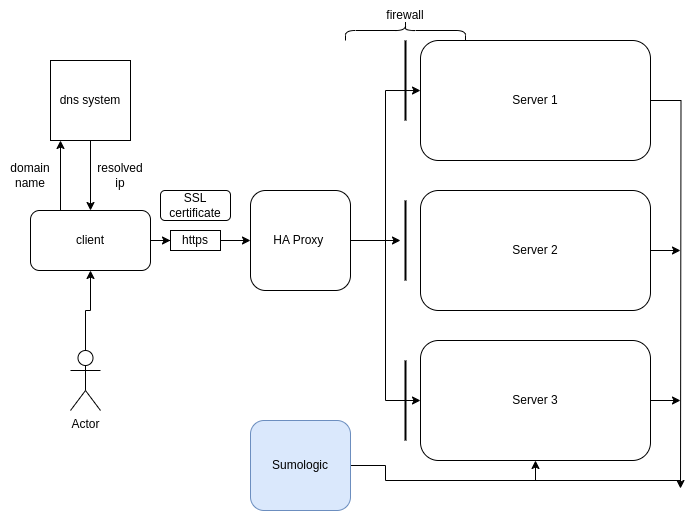

The diagram above was exported from draw.io. Its source (the exported page's mxGraphModel, read from the mxfile embedded in the PNG):
<mxGraphModel dx="878" dy="561" grid="1" gridSize="10" guides="1" tooltips="1" connect="1" arrows="1" fold="1" page="1" pageScale="1" pageWidth="850" pageHeight="1100" math="0" shadow="0">
  <root>
    <mxCell id="0" />
    <mxCell id="1" parent="0" />
    <mxCell id="YO2ftCRAHCne8_92ybJ8-1" value="" style="edgeStyle=orthogonalEdgeStyle;rounded=0;orthogonalLoop=1;jettySize=auto;html=1;" parent="1" source="YO2ftCRAHCne8_92ybJ8-2" target="YO2ftCRAHCne8_92ybJ8-4" edge="1">
      <mxGeometry relative="1" as="geometry" />
    </mxCell>
    <mxCell id="YO2ftCRAHCne8_92ybJ8-2" value="dns system" style="whiteSpace=wrap;html=1;aspect=fixed;" parent="1" vertex="1">
      <mxGeometry x="200" y="140" width="80" height="80" as="geometry" />
    </mxCell>
    <mxCell id="YO2ftCRAHCne8_92ybJ8-3" style="edgeStyle=orthogonalEdgeStyle;rounded=0;orthogonalLoop=1;jettySize=auto;html=1;exitX=0.25;exitY=0;exitDx=0;exitDy=0;entryX=0.125;entryY=1;entryDx=0;entryDy=0;entryPerimeter=0;" parent="1" source="YO2ftCRAHCne8_92ybJ8-4" target="YO2ftCRAHCne8_92ybJ8-2" edge="1">
      <mxGeometry relative="1" as="geometry" />
    </mxCell>
    <mxCell id="YO2ftCRAHCne8_92ybJ8-17" value="" style="edgeStyle=orthogonalEdgeStyle;rounded=0;orthogonalLoop=1;jettySize=auto;html=1;" parent="1" source="YO2ftCRAHCne8_92ybJ8-19" target="YO2ftCRAHCne8_92ybJ8-11" edge="1">
      <mxGeometry relative="1" as="geometry" />
    </mxCell>
    <mxCell id="YO2ftCRAHCne8_92ybJ8-4" value="client" style="rounded=1;whiteSpace=wrap;html=1;" parent="1" vertex="1">
      <mxGeometry x="180" y="290" width="120" height="60" as="geometry" />
    </mxCell>
    <mxCell id="YO2ftCRAHCne8_92ybJ8-5" value="resolved ip" style="text;strokeColor=none;align=center;fillColor=none;html=1;verticalAlign=middle;whiteSpace=wrap;rounded=0;" parent="1" vertex="1">
      <mxGeometry x="240" y="240" width="60" height="30" as="geometry" />
    </mxCell>
    <mxCell id="YO2ftCRAHCne8_92ybJ8-6" value="domain name" style="text;strokeColor=none;align=center;fillColor=none;html=1;verticalAlign=middle;whiteSpace=wrap;rounded=0;" parent="1" vertex="1">
      <mxGeometry x="150" y="240" width="60" height="30" as="geometry" />
    </mxCell>
    <mxCell id="YO2ftCRAHCne8_92ybJ8-7" value="" style="edgeStyle=orthogonalEdgeStyle;rounded=0;orthogonalLoop=1;jettySize=auto;html=1;" parent="1" source="YO2ftCRAHCne8_92ybJ8-8" target="YO2ftCRAHCne8_92ybJ8-4" edge="1">
      <mxGeometry relative="1" as="geometry" />
    </mxCell>
    <mxCell id="YO2ftCRAHCne8_92ybJ8-8" value="Actor" style="shape=umlActor;verticalLabelPosition=bottom;verticalAlign=top;html=1;outlineConnect=0;" parent="1" vertex="1">
      <mxGeometry x="220" y="430" width="30" height="60" as="geometry" />
    </mxCell>
    <mxCell id="YO2ftCRAHCne8_92ybJ8-10" value="SSL certificate" style="rounded=1;whiteSpace=wrap;html=1;" parent="1" vertex="1">
      <mxGeometry x="310" y="270" width="70" height="30" as="geometry" />
    </mxCell>
    <mxCell id="YO2ftCRAHCne8_92ybJ8-24" style="edgeStyle=orthogonalEdgeStyle;rounded=0;orthogonalLoop=1;jettySize=auto;html=1;exitX=1;exitY=0.5;exitDx=0;exitDy=0;" parent="1" source="YO2ftCRAHCne8_92ybJ8-11" target="YO2ftCRAHCne8_92ybJ8-14" edge="1">
      <mxGeometry relative="1" as="geometry" />
    </mxCell>
    <mxCell id="YO2ftCRAHCne8_92ybJ8-29" style="edgeStyle=orthogonalEdgeStyle;rounded=0;orthogonalLoop=1;jettySize=auto;html=1;entryX=0;entryY=0.417;entryDx=0;entryDy=0;entryPerimeter=0;" parent="1" source="YO2ftCRAHCne8_92ybJ8-11" target="YO2ftCRAHCne8_92ybJ8-21" edge="1">
      <mxGeometry relative="1" as="geometry" />
    </mxCell>
    <mxCell id="YO2ftCRAHCne8_92ybJ8-30" style="edgeStyle=orthogonalEdgeStyle;rounded=0;orthogonalLoop=1;jettySize=auto;html=1;exitX=1;exitY=0.5;exitDx=0;exitDy=0;entryX=0;entryY=0.5;entryDx=0;entryDy=0;" parent="1" source="YO2ftCRAHCne8_92ybJ8-11" target="YO2ftCRAHCne8_92ybJ8-23" edge="1">
      <mxGeometry relative="1" as="geometry" />
    </mxCell>
    <mxCell id="YO2ftCRAHCne8_92ybJ8-11" value="HA Proxy&amp;nbsp;" style="rounded=1;whiteSpace=wrap;html=1;" parent="1" vertex="1">
      <mxGeometry x="400" y="270" width="100" height="100" as="geometry" />
    </mxCell>
    <mxCell id="YO2ftCRAHCne8_92ybJ8-12" value="" style="line;strokeWidth=2;direction=south;html=1;" parent="1" vertex="1">
      <mxGeometry x="550" y="120" width="10" height="80" as="geometry" />
    </mxCell>
    <mxCell id="YO2ftCRAHCne8_92ybJ8-13" value="" style="line;strokeWidth=2;direction=south;html=1;" parent="1" vertex="1">
      <mxGeometry x="550" y="440" width="10" height="80" as="geometry" />
    </mxCell>
    <mxCell id="YO2ftCRAHCne8_92ybJ8-14" value="" style="line;strokeWidth=2;direction=south;html=1;" parent="1" vertex="1">
      <mxGeometry x="550" y="280" width="10" height="80" as="geometry" />
    </mxCell>
    <mxCell id="YO2ftCRAHCne8_92ybJ8-15" value="" style="shape=curlyBracket;whiteSpace=wrap;html=1;rounded=1;flipH=1;labelPosition=right;verticalLabelPosition=middle;align=left;verticalAlign=middle;direction=south;" parent="1" vertex="1">
      <mxGeometry x="495" y="100" width="120" height="20" as="geometry" />
    </mxCell>
    <mxCell id="YO2ftCRAHCne8_92ybJ8-16" value="firewall" style="text;strokeColor=none;align=center;fillColor=none;html=1;verticalAlign=middle;whiteSpace=wrap;rounded=0;" parent="1" vertex="1">
      <mxGeometry x="525" y="80" width="60" height="30" as="geometry" />
    </mxCell>
    <mxCell id="YO2ftCRAHCne8_92ybJ8-20" value="" style="edgeStyle=orthogonalEdgeStyle;rounded=0;orthogonalLoop=1;jettySize=auto;html=1;" parent="1" source="YO2ftCRAHCne8_92ybJ8-4" target="YO2ftCRAHCne8_92ybJ8-19" edge="1">
      <mxGeometry relative="1" as="geometry">
        <mxPoint x="300" y="320" as="sourcePoint" />
        <mxPoint x="400" y="320" as="targetPoint" />
      </mxGeometry>
    </mxCell>
    <mxCell id="YO2ftCRAHCne8_92ybJ8-19" value="https" style="rounded=0;whiteSpace=wrap;html=1;" parent="1" vertex="1">
      <mxGeometry x="320" y="310" width="50" height="20" as="geometry" />
    </mxCell>
    <mxCell id="YO2ftCRAHCne8_92ybJ8-33" style="edgeStyle=orthogonalEdgeStyle;rounded=0;orthogonalLoop=1;jettySize=auto;html=1;exitX=1;exitY=0.5;exitDx=0;exitDy=0;" parent="1" source="YO2ftCRAHCne8_92ybJ8-21" edge="1">
      <mxGeometry relative="1" as="geometry">
        <mxPoint x="830" y="568" as="targetPoint" />
      </mxGeometry>
    </mxCell>
    <mxCell id="YO2ftCRAHCne8_92ybJ8-21" value="Server 1" style="rounded=1;whiteSpace=wrap;html=1;" parent="1" vertex="1">
      <mxGeometry x="570" y="120" width="230" height="120" as="geometry" />
    </mxCell>
    <mxCell id="YO2ftCRAHCne8_92ybJ8-38" style="edgeStyle=orthogonalEdgeStyle;rounded=0;orthogonalLoop=1;jettySize=auto;html=1;exitX=1;exitY=0.5;exitDx=0;exitDy=0;" parent="1" source="YO2ftCRAHCne8_92ybJ8-22" edge="1">
      <mxGeometry relative="1" as="geometry">
        <mxPoint x="830" y="330" as="targetPoint" />
      </mxGeometry>
    </mxCell>
    <mxCell id="YO2ftCRAHCne8_92ybJ8-22" value="Server 2" style="rounded=1;whiteSpace=wrap;html=1;" parent="1" vertex="1">
      <mxGeometry x="570" y="270" width="230" height="120" as="geometry" />
    </mxCell>
    <mxCell id="YO2ftCRAHCne8_92ybJ8-35" style="edgeStyle=orthogonalEdgeStyle;rounded=0;orthogonalLoop=1;jettySize=auto;html=1;exitX=1;exitY=0.5;exitDx=0;exitDy=0;" parent="1" source="YO2ftCRAHCne8_92ybJ8-23" edge="1">
      <mxGeometry relative="1" as="geometry">
        <mxPoint x="830" y="480" as="targetPoint" />
      </mxGeometry>
    </mxCell>
    <mxCell id="YO2ftCRAHCne8_92ybJ8-23" value="Server 3" style="rounded=1;whiteSpace=wrap;html=1;" parent="1" vertex="1">
      <mxGeometry x="570" y="420" width="230" height="120" as="geometry" />
    </mxCell>
    <mxCell id="YO2ftCRAHCne8_92ybJ8-32" style="edgeStyle=orthogonalEdgeStyle;rounded=0;orthogonalLoop=1;jettySize=auto;html=1;exitX=1;exitY=0.5;exitDx=0;exitDy=0;entryX=0.5;entryY=1;entryDx=0;entryDy=0;" parent="1" source="YO2ftCRAHCne8_92ybJ8-31" target="YO2ftCRAHCne8_92ybJ8-23" edge="1">
      <mxGeometry relative="1" as="geometry" />
    </mxCell>
    <mxCell id="YO2ftCRAHCne8_92ybJ8-31" value="Sumologic" style="rounded=1;whiteSpace=wrap;html=1;fillColor=#dae8fc;strokeColor=#6c8ebf;" parent="1" vertex="1">
      <mxGeometry x="400" y="500" width="100" height="90" as="geometry" />
    </mxCell>
    <mxCell id="YO2ftCRAHCne8_92ybJ8-34" value="" style="endArrow=none;html=1;rounded=0;" parent="1" edge="1">
      <mxGeometry width="50" height="50" relative="1" as="geometry">
        <mxPoint x="680" y="560" as="sourcePoint" />
        <mxPoint x="830" y="560" as="targetPoint" />
      </mxGeometry>
    </mxCell>
  </root>
</mxGraphModel>